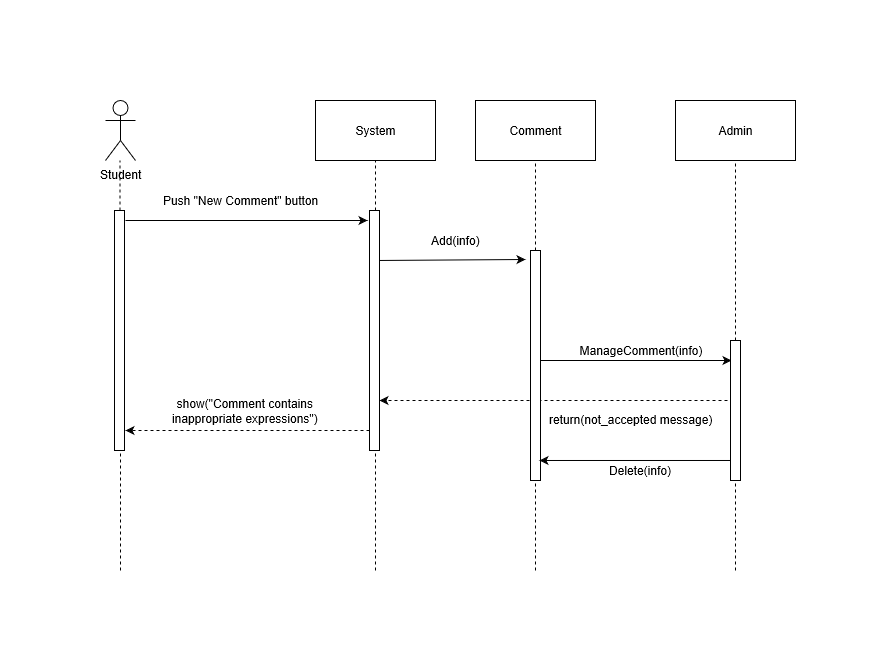

The diagram above was exported from draw.io. Its source (the exported page's mxGraphModel, read from the mxfile embedded in the PNG):
<mxGraphModel grid="1" shadow="0" math="0" pageHeight="1100" pageWidth="850" pageScale="1" page="1" fold="1" arrows="1" connect="1" tooltips="1" guides="1" gridSize="10" dy="476" dx="862">
  <root>
    <mxCell id="0" />
    <mxCell id="1" parent="0" />
    <mxCell id="8LbWHEwn2U-c0ooy4fO4-2" value="System" parent="1" vertex="1" style="rounded=0;whiteSpace=wrap;html=1;">
      <mxGeometry as="geometry" y="90" width="120" height="60" x="310" />
    </mxCell>
    <mxCell id="8LbWHEwn2U-c0ooy4fO4-3" value="Comment" parent="1" vertex="1" style="rounded=0;whiteSpace=wrap;html=1;">
      <mxGeometry as="geometry" y="90" width="120" height="60" x="470" />
    </mxCell>
    <mxCell id="8LbWHEwn2U-c0ooy4fO4-24" value="Admin" parent="1" vertex="1" style="rounded=0;whiteSpace=wrap;html=1;">
      <mxGeometry as="geometry" y="90" width="120" height="60" x="670" />
    </mxCell>
    <mxCell id="8LbWHEwn2U-c0ooy4fO4-31" value="Student" parent="1" vertex="1" style="shape=umlActor;verticalLabelPosition=bottom;labelBackgroundColor=#ffffff;verticalAlign=top;html=1;outlineConnect=0;">
      <mxGeometry as="geometry" y="90" width="30" height="60" x="100" />
    </mxCell>
    <mxCell id="8LbWHEwn2U-c0ooy4fO4-32" value="" parent="1" style="endArrow=none;dashed=1;html=1;" source="8LbWHEwn2U-c0ooy4fO4-53" edge="1">
      <mxGeometry as="geometry" width="50" height="50" relative="1">
        <mxPoint as="sourcePoint" y="560" x="115" />
        <mxPoint as="targetPoint" y="150" x="114.5" />
      </mxGeometry>
    </mxCell>
    <mxCell id="8LbWHEwn2U-c0ooy4fO4-33" value="" parent="1" style="endArrow=none;dashed=1;html=1;entryX=0.5;entryY=1;entryDx=0;entryDy=0;" edge="1" target="8LbWHEwn2U-c0ooy4fO4-2">
      <mxGeometry as="geometry" width="50" height="50" relative="1">
        <mxPoint as="sourcePoint" y="560" x="370" />
        <mxPoint as="targetPoint" y="250" x="370" />
      </mxGeometry>
    </mxCell>
    <mxCell id="8LbWHEwn2U-c0ooy4fO4-34" value="" parent="1" style="endArrow=none;dashed=1;html=1;" source="8LbWHEwn2U-c0ooy4fO4-60" edge="1" target="8LbWHEwn2U-c0ooy4fO4-3">
      <mxGeometry as="geometry" width="50" height="50" relative="1">
        <mxPoint as="sourcePoint" y="560" x="530" />
        <mxPoint as="targetPoint" y="260" x="530" />
      </mxGeometry>
    </mxCell>
    <mxCell id="8LbWHEwn2U-c0ooy4fO4-35" value="" parent="1" style="endArrow=none;dashed=1;html=1;entryX=0.5;entryY=1;entryDx=0;entryDy=0;" source="8LbWHEwn2U-c0ooy4fO4-62" edge="1" target="8LbWHEwn2U-c0ooy4fO4-24">
      <mxGeometry as="geometry" width="50" height="50" relative="1">
        <mxPoint as="sourcePoint" y="560" x="730" />
        <mxPoint as="targetPoint" y="300" x="710" />
      </mxGeometry>
    </mxCell>
    <mxCell id="8LbWHEwn2U-c0ooy4fO4-36" value="" parent="1" style="endArrow=classic;html=1;" edge="1">
      <mxGeometry as="geometry" width="50" height="50" relative="1">
        <mxPoint as="sourcePoint" y="210" x="120" />
        <mxPoint as="targetPoint" y="210" x="362" />
      </mxGeometry>
    </mxCell>
    <mxCell id="8LbWHEwn2U-c0ooy4fO4-37" value="Push &quot;New Comment&quot; button" parent="1" vertex="1" style="text;html=1;align=center;verticalAlign=middle;resizable=0;points=[];;autosize=1;">
      <mxGeometry as="geometry" y="180" width="170" height="20" x="150" />
    </mxCell>
    <mxCell id="8LbWHEwn2U-c0ooy4fO4-38" value="" parent="1" style="endArrow=classic;html=1;" edge="1">
      <mxGeometry as="geometry" width="50" height="50" relative="1">
        <mxPoint as="sourcePoint" y="250" x="370" />
        <mxPoint as="targetPoint" y="249" x="520" />
      </mxGeometry>
    </mxCell>
    <mxCell id="8LbWHEwn2U-c0ooy4fO4-39" value="Add(info)" parent="1" vertex="1" style="text;html=1;align=center;verticalAlign=middle;resizable=0;points=[];;autosize=1;">
      <mxGeometry as="geometry" y="220" width="60" height="20" x="420" />
    </mxCell>
    <mxCell id="8LbWHEwn2U-c0ooy4fO4-40" value="" parent="1" style="endArrow=classic;html=1;" edge="1">
      <mxGeometry as="geometry" width="50" height="50" relative="1">
        <mxPoint as="sourcePoint" y="350" x="530" />
        <mxPoint as="targetPoint" y="350" x="726" />
      </mxGeometry>
    </mxCell>
    <mxCell id="8LbWHEwn2U-c0ooy4fO4-46" value="ManageComment(info)" parent="1" vertex="1" style="text;html=1;strokeColor=none;fillColor=none;align=center;verticalAlign=middle;whiteSpace=wrap;rounded=0;">
      <mxGeometry as="geometry" y="330" width="130" height="20" x="570" />
    </mxCell>
    <mxCell id="8LbWHEwn2U-c0ooy4fO4-47" value="" parent="1" style="endArrow=classic;html=1;dashed=1;" edge="1">
      <mxGeometry as="geometry" width="50" height="50" relative="1">
        <mxPoint as="sourcePoint" y="390" x="728" />
        <mxPoint as="targetPoint" y="390" x="374" />
      </mxGeometry>
    </mxCell>
    <mxCell id="8LbWHEwn2U-c0ooy4fO4-49" value="return(not_accepted message)" parent="1" vertex="1" style="text;html=1;align=center;verticalAlign=middle;resizable=0;points=[];;autosize=1;">
      <mxGeometry as="geometry" y="399" width="180" height="20" x="535" />
    </mxCell>
    <mxCell id="8LbWHEwn2U-c0ooy4fO4-50" value="" parent="1" style="endArrow=classic;html=1;dashed=1;" edge="1">
      <mxGeometry as="geometry" width="50" height="50" relative="1">
        <mxPoint as="sourcePoint" y="420" x="370" />
        <mxPoint as="targetPoint" y="420" x="120" />
      </mxGeometry>
    </mxCell>
    <mxCell id="8LbWHEwn2U-c0ooy4fO4-52" value="&lt;div&gt;show(&quot;Comment contains&lt;/div&gt;&lt;div&gt;inappropriate expressions&quot;)&lt;/div&gt;" parent="1" vertex="1" style="text;html=1;align=center;verticalAlign=middle;resizable=0;points=[];;autosize=1;">
      <mxGeometry as="geometry" y="385" width="160" height="30" x="160" />
    </mxCell>
    <mxCell id="8LbWHEwn2U-c0ooy4fO4-53" value="" parent="1" vertex="1" style="html=1;points=[];perimeter=orthogonalPerimeter;">
      <mxGeometry as="geometry" y="200" width="10" height="240" x="109" />
    </mxCell>
    <mxCell id="8LbWHEwn2U-c0ooy4fO4-54" value="" parent="1" style="endArrow=none;dashed=1;html=1;" edge="1" target="8LbWHEwn2U-c0ooy4fO4-53">
      <mxGeometry as="geometry" width="50" height="50" relative="1">
        <mxPoint as="sourcePoint" y="560" x="115" />
        <mxPoint as="targetPoint" y="150" x="114.5" />
      </mxGeometry>
    </mxCell>
    <mxCell id="8LbWHEwn2U-c0ooy4fO4-55" value="" parent="1" vertex="1" style="html=1;points=[];perimeter=orthogonalPerimeter;">
      <mxGeometry as="geometry" y="200" width="10" height="240" x="364" />
    </mxCell>
    <mxCell id="8LbWHEwn2U-c0ooy4fO4-60" value="" parent="1" vertex="1" style="html=1;points=[];perimeter=orthogonalPerimeter;">
      <mxGeometry as="geometry" y="240" width="10" height="230" x="525" />
    </mxCell>
    <mxCell id="8LbWHEwn2U-c0ooy4fO4-61" value="" parent="1" style="endArrow=none;dashed=1;html=1;" edge="1" target="8LbWHEwn2U-c0ooy4fO4-60">
      <mxGeometry as="geometry" width="50" height="50" relative="1">
        <mxPoint as="sourcePoint" y="560" x="530" />
        <mxPoint as="targetPoint" y="150" x="530" />
      </mxGeometry>
    </mxCell>
    <mxCell id="8LbWHEwn2U-c0ooy4fO4-62" value="" parent="1" vertex="1" style="html=1;points=[];perimeter=orthogonalPerimeter;">
      <mxGeometry as="geometry" y="330" width="10" height="140" x="725" />
    </mxCell>
    <mxCell id="8LbWHEwn2U-c0ooy4fO4-63" value="" parent="1" style="endArrow=none;dashed=1;html=1;entryX=0.5;entryY=1;entryDx=0;entryDy=0;" edge="1" target="8LbWHEwn2U-c0ooy4fO4-62">
      <mxGeometry as="geometry" width="50" height="50" relative="1">
        <mxPoint as="sourcePoint" y="560" x="730" />
        <mxPoint as="targetPoint" y="150" x="730" />
      </mxGeometry>
    </mxCell>
    <mxCell id="gyeYFA7TmnN8Z7c5CJOk-1" value="" parent="1" style="endArrow=classic;html=1;entryX=0.9;entryY=0.913;entryDx=0;entryDy=0;entryPerimeter=0;" source="8LbWHEwn2U-c0ooy4fO4-62" edge="1" target="8LbWHEwn2U-c0ooy4fO4-60">
      <mxGeometry as="geometry" width="50" height="50" relative="1">
        <mxPoint as="sourcePoint" y="450" x="720" />
        <mxPoint as="targetPoint" y="440" x="640" />
      </mxGeometry>
    </mxCell>
    <mxCell id="gyeYFA7TmnN8Z7c5CJOk-2" value="Delete(info)" parent="1" vertex="1" style="text;html=1;align=center;verticalAlign=middle;resizable=0;points=[];;autosize=1;">
      <mxGeometry as="geometry" y="450" width="80" height="20" x="595" />
    </mxCell>
  </root>
</mxGraphModel>